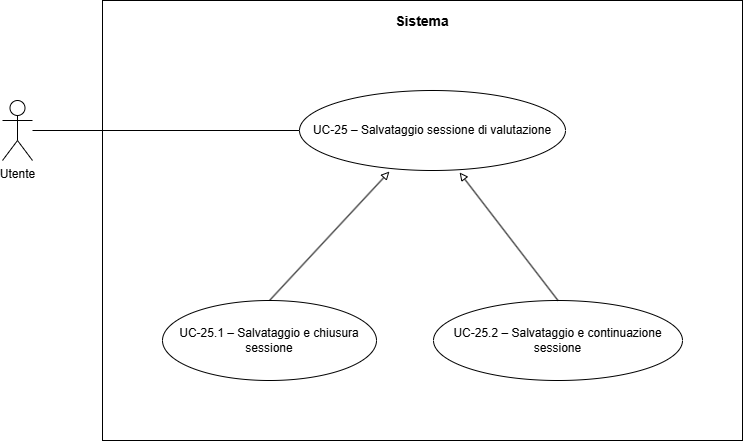

The diagram above was exported from draw.io. Its source (the exported page's mxGraphModel, read from the mxfile embedded in the PNG):
<mxGraphModel dx="1414" dy="751" grid="1" gridSize="10" guides="1" tooltips="1" connect="1" arrows="1" fold="1" page="1" pageScale="1" pageWidth="960" pageHeight="570" math="0" shadow="0">
  <root>
    <mxCell id="0" />
    <mxCell id="1" parent="0" />
    <mxCell id="sistema" parent="1" style="rounded=0;whiteSpace=wrap;html=1;fillColor=none;strokeColor=#000000;strokeWidth=1;align=center;verticalAlign=top;fontSize=14;spacingTop=6;fontStyle=0;" value="&lt;b&gt;Sistema&lt;/b&gt;" vertex="1">
      <mxGeometry height="440" width="640" x="170" y="60" as="geometry" />
    </mxCell>
    <mxCell id="actor" parent="1" style="shape=umlActor;verticalLabelPosition=bottom;verticalAlign=top;html=1;outlineConnect=0;" value="Utente" vertex="1">
      <mxGeometry height="60" width="30" x="70" y="160" as="geometry" />
    </mxCell>
    <mxCell id="parent" parent="1" style="ellipse;whiteSpace=wrap;html=1;fillColor=#ffffff;strokeColor=#000000;strokeWidth=1;fontSize=12;" value="UC-25 – Salvataggio sessione di valutazione" vertex="1">
      <mxGeometry height="80" width="266" x="367" y="150" as="geometry" />
    </mxCell>
    <mxCell id="uc251" parent="1" style="ellipse;whiteSpace=wrap;html=1;fillColor=#ffffff;strokeColor=#000000;strokeWidth=1;fontSize=12;" value="UC-25.1 – Salvataggio e chiusura sessione" vertex="1">
      <mxGeometry height="80" width="214" x="230" y="360" as="geometry" />
    </mxCell>
    <mxCell id="uc252" parent="1" style="ellipse;whiteSpace=wrap;html=1;fillColor=#ffffff;strokeColor=#000000;strokeWidth=1;fontSize=12;" value="UC-25.2 – Salvataggio e continuazione sessione" vertex="1">
      <mxGeometry height="80" width="249" x="501" y="360" as="geometry" />
    </mxCell>
    <mxCell id="e0" edge="1" parent="1" style="endArrow=none;html=1;strokeColor=#000000;strokeWidth=1;" target="parent" value="">
      <mxGeometry relative="1" as="geometry">
        <mxPoint x="100" y="190" as="sourcePoint" />
      </mxGeometry>
    </mxCell>
    <mxCell id="LHx5AYknIL32JGF-Zdd_-1" edge="1" parent="1" source="uc252" style="endArrow=block;endFill=0;html=1;strokeColor=#000000;strokeWidth=1;exitX=0.5;exitY=0;exitDx=0;exitDy=0;entryX=0.602;entryY=1.025;entryDx=0;entryDy=0;entryPerimeter=0;" target="parent" value="">
      <mxGeometry relative="1" as="geometry">
        <mxPoint x="613" y="360" as="sourcePoint" />
        <mxPoint x="550" y="270" as="targetPoint" />
      </mxGeometry>
    </mxCell>
    <mxCell id="LHx5AYknIL32JGF-Zdd_-2" edge="1" parent="1" source="uc251" style="endArrow=block;endFill=0;html=1;strokeColor=#000000;strokeWidth=1;exitX=0.5;exitY=0;exitDx=0;exitDy=0;entryX=0.338;entryY=1.013;entryDx=0;entryDy=0;entryPerimeter=0;" target="parent" value="">
      <mxGeometry relative="1" as="geometry">
        <mxPoint x="373" y="390" as="sourcePoint" />
        <mxPoint x="310" y="300" as="targetPoint" />
      </mxGeometry>
    </mxCell>
  </root>
</mxGraphModel>